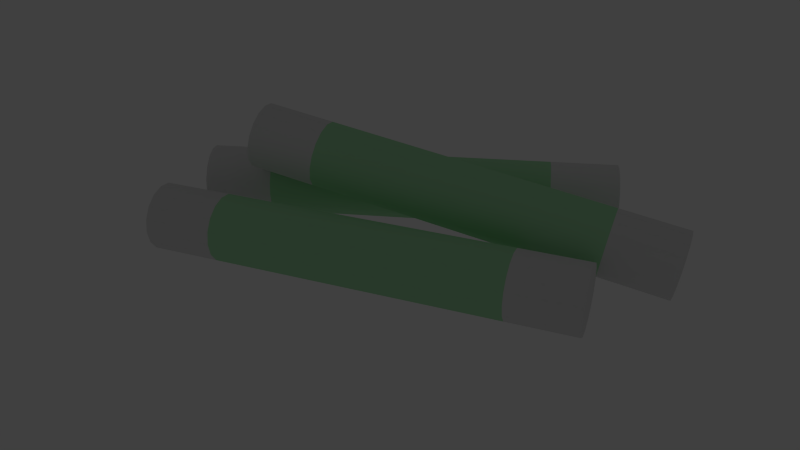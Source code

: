 # Source: puzzle01_fuses.blend  (saved by Blender 2.79.0; exported with 4.5.12 LTS)
import bpy
from mathutils import Matrix  # noqa: F401  (used for matrix-valued properties, if any)

bpy.ops.wm.read_factory_settings(use_empty=True)
scene = bpy.context.scene
scene.name = 'Scene'

# ---- collections
col_collection_3 = bpy.data.collections.new('Collection 3'); scene.collection.children.link(col_collection_3)
col_collection_20 = bpy.data.collections.new('Collection 20'); scene.collection.children.link(col_collection_20)
col_collection_20.hide_render = True
col_collection_20.hide_viewport = True

# ---- materials (node trees are filled in below, after node groups)
mat_fuse_glass = bpy.data.materials.new('fuse_glass')
mat_fuse_glass.alpha_threshold = 0.0
mat_fuse_glass.use_transparent_shadow = False
mat_fuse_glass.diffuse_color = (0.4222, 0.8, 0.4551, 1.0)
mat_fuse_glass.specular_color = (1.0, 0.4466, 0.118)
mat_fuse_glass.roughness = 0.5
mat_fuse_metal01 = bpy.data.materials.new('fuse_metal01')
mat_fuse_metal01.alpha_threshold = 0.0
mat_fuse_metal01.use_transparent_shadow = False
mat_fuse_metal01.roughness = 0.5
mat_fuse_metal01.specular_intensity = 0.1354

# ---- material node trees

# ---- world
world_world = bpy.data.worlds.new('World'); scene.world = world_world
world_world.color = (0.05088, 0.05088, 0.05088)
world_world.use_sun_shadow = False
world_world.sun_shadow_jitter_overblur = 0.0
world_world.cycles.sampling_method = 'NONE'
world_world.cycles.sample_map_resolution = 256

# ---- cameras
cam_camera = bpy.data.cameras.new('Camera')
cam_camera.clip_end = 100.0
cam_camera.lens = 35.0
cam_camera.sensor_width = 32.0
cam_camera.sensor_height = 18.0
cam_camera.ortho_scale = 7.314
cam_camera.dof.focus_distance = 0.0
cam_camera.dof.aperture_fstop = 128.0

# ---- lights
light_lamp_002 = bpy.data.lights.new('Lamp.002', 'POINT')
light_lamp_002.transmission_factor = 0.0
light_lamp_002.cutoff_distance = 30.0
light_lamp_002.energy = 100.0
light_lamp_002.shadow_buffer_clip_start = 1.001
light_lamp_002.shadow_soft_size = 0.1
light_lamp_002.shadow_maximum_resolution = 0.006
light_lamp_002.use_absolute_resolution = True
light_lamp_002.cycles.use_multiple_importance_sampling = False
light_lamp_001 = bpy.data.lights.new('Lamp.001', 'POINT')
light_lamp_001.transmission_factor = 0.0
light_lamp_001.cutoff_distance = 30.0
light_lamp_001.energy = 100.0
light_lamp_001.shadow_buffer_clip_start = 1.001
light_lamp_001.shadow_soft_size = 0.1
light_lamp_001.shadow_maximum_resolution = 0.006
light_lamp_001.use_absolute_resolution = True
light_lamp_001.cycles.use_multiple_importance_sampling = False
light_lamp = bpy.data.lights.new('Lamp', 'POINT')
light_lamp.transmission_factor = 0.0
light_lamp.cutoff_distance = 30.0
light_lamp.energy = 100.0
light_lamp.shadow_buffer_clip_start = 1.001
light_lamp.shadow_soft_size = 0.1
light_lamp.shadow_maximum_resolution = 0.006
light_lamp.use_absolute_resolution = True
light_lamp.cycles.use_multiple_importance_sampling = False

# ---- meshes
me_cylinder_005 = bpy.data.meshes.new('Cylinder.005')
me_cylinder_005.from_pydata([(-0.3863, 0.06103, -8.054e-09), (0.3863, 0.06103, 1.449e-08), (-0.3863, 0.05638, -0.02336), (0.3863, 0.05638, -0.02336), (-0.3863, 0.04315, -0.04315), (0.3863, 0.04315, -0.04315), (-0.3863, 0.02336, -0.05638), (0.3863, 0.02336, -0.05638), (-0.3863, -1.883e-08, -0.06103), (0.3863, -1.899e-08, -0.06103), (-0.3863, -0.02336, -0.05638), (0.3863, -0.02336, -0.05638), (-0.3863, -0.04315, -0.04315), (0.3863, -0.04315, -0.04315), (-0.3863, -0.05638, -0.02336), (0.3863, -0.05638, -0.02336), (-0.3863, -0.06103, -1.536e-08), (0.3863, -0.06103, 7.184e-09), (-0.3863, -0.05638, 0.02336), (0.3863, -0.05638, 0.02336), (-0.3863, -0.04315, 0.04315), (0.3863, -0.04315, 0.04315), (-0.3863, -0.02336, 0.05638), (0.3863, -0.02336, 0.05638), (-0.3863, -1.544e-08, 0.06103), (0.3863, -1.559e-08, 0.06103), (-0.3863, 0.02336, 0.05638), (0.3863, 0.02336, 0.05638), (-0.3863, 0.04315, 0.04315), (0.3863, 0.04315, 0.04315), (-0.3863, 0.05638, 0.02336), (0.3863, 0.05638, 0.02336), (-0.2621, 0.06103, -2.547e-09), (0.2621, 0.06103, 8.981e-09), (0.2621, 0.05638, -0.02336), (-0.2621, 0.05638, -0.02336), (0.2621, 0.04315, -0.04315), (-0.2621, 0.04315, -0.04315), (0.2621, 0.02336, -0.05638), (-0.2621, 0.02336, -0.05638), (0.2621, -1.896e-08, -0.06103), (-0.2621, -1.886e-08, -0.06103), (0.2621, -0.02336, -0.05638), (-0.2621, -0.02336, -0.05638), (0.2621, -0.04315, -0.04315), (-0.2621, -0.04315, -0.04315), (0.2621, -0.05638, -0.02336), (-0.2621, -0.05638, -0.02336), (0.2621, -0.06103, 1.677e-09), (-0.2621, -0.06103, -9.851e-09), (0.2621, -0.05638, 0.02336), (-0.2621, -0.05638, 0.02336), (0.2621, -0.04315, 0.04315), (-0.2621, -0.04315, 0.04315), (0.2621, -0.02336, 0.05638), (-0.2621, -0.02336, 0.05638), (0.2621, -1.557e-08, 0.06103), (-0.2621, -1.546e-08, 0.06103), (0.2621, 0.02336, 0.05638), (-0.2621, 0.02336, 0.05638), (0.2621, 0.04315, 0.04315), (-0.2621, 0.04315, 0.04315), (0.2621, 0.05638, 0.02336), (-0.2621, 0.05638, 0.02336)], [], [(33, 34, 3, 1), (34, 36, 5, 3), (36, 38, 7, 5), (38, 40, 9, 7), (40, 42, 11, 9), (42, 44, 13, 11), (44, 46, 15, 13), (46, 48, 17, 15), (48, 50, 19, 17), (50, 52, 21, 19), (52, 54, 23, 21), (54, 56, 25, 23), (56, 58, 27, 25), (58, 60, 29, 27), (3, 5, 7, 9, 11, 13, 15, 17, 19, 21, 23, 25, 27, 29, 31, 1), (62, 33, 1, 31), (60, 62, 31, 29), (0, 30, 28, 26, 24, 22, 20, 18, 16, 14, 12, 10, 8, 6, 4, 2), (28, 30, 63, 61), (30, 0, 32, 63), (26, 28, 61, 59), (24, 26, 59, 57), (22, 24, 57, 55), (20, 22, 55, 53), (18, 20, 53, 51), (16, 18, 51, 49), (14, 16, 49, 47), (12, 14, 47, 45), (10, 12, 45, 43), (8, 10, 43, 41), (6, 8, 41, 39), (4, 6, 39, 37), (2, 4, 37, 35), (0, 2, 35, 32)])
me_cylinder_005.polygons.foreach_set('use_smooth', [True] * 34)
me_cylinder_005.polygons.foreach_set('material_index', [1, 1, 1, 1, 1, 1, 1, 1, 1, 1, 1, 1, 1, 1, 1, 1, 1, 1, 1, 1, 1, 1, 1, 1, 1, 1, 1, 1, 1, 1, 1, 1, 1, 1])
_uv = me_cylinder_005.uv_layers.new(name='UVMap')
_uv.uv.foreach_set('vector', [0.1603, 0.6954, 0.1603, 0.7262, 0.321, 0.7262, 0.321, 0.6954, 0.1603, 0.7262, 0.1603, 0.757, 0.321, 0.757, 0.321, 0.7262, 0.1603, 0.757, 0.1603, 0.7879, 0.321, 0.7879, 0.321, 0.757, 0.1603, 0.7879, 0.1603, 0.8187, 0.321, 0.8187, 0.321, 0.7879, 0.1603, 0.3256, 0.1603, 0.3564, 0.321, 0.3564, 0.321, 0.3256, 0.1603, 0.3564, 0.1603, 0.3872, 0.321, 0.3872, 0.321, 0.3564, 0.1603, 0.3872, 0.1603, 0.4181, 0.321, 0.4181, 0.321, 0.3872, 0.1603, 0.4181, 0.1603, 0.4489, 0.321, 0.4489, 0.321, 0.4181, 0.1603, 0.4489, 0.1603, 0.4797, 0.321, 0.4797, 0.321, 0.4489, 0.1603, 0.4797, 0.1603, 0.5105, 0.321, 0.5105, 0.321, 0.4797, 0.1603, 0.5105, 0.1603, 0.5413, 0.321, 0.5413, 0.321, 0.5105, 0.1603, 0.5413, 0.1603, 0.5721, 0.321, 0.5721, 0.321, 0.5413, 0.1603, 0.5721, 0.1603, 0.603, 0.321, 0.603, 0.321, 0.5721, 0.1603, 0.603, 0.1603, 0.6338, 0.321, 0.6338, 0.321, 0.603, 0.155, 0.9118, 0.155, 0.8809, 0.1432, 0.8525, 0.1214, 0.8307, 0.09297, 0.8189, 0.06216, 0.8189, 0.03369, 0.8307, 0.01189, 0.8525, 0.0001013, 0.8809, 0.0001012, 0.9118, 0.01189, 0.9402, 0.03369, 0.962, 0.06216, 0.9738, 0.09297, 0.9738, 0.1214, 0.962, 0.1432, 0.9402, 0.1603, 0.6646, 0.1603, 0.6954, 0.321, 0.6954, 0.321, 0.6646, 0.1603, 0.6338, 0.1603, 0.6646, 0.321, 0.6646, 0.321, 0.6338, 0.3102, 0.9118, 0.3102, 0.8809, 0.2984, 0.8525, 0.2766, 0.8307, 0.2481, 0.8189, 0.2173, 0.8189, 0.1888, 0.8307, 0.167, 0.8525, 0.1552, 0.8809, 0.1552, 0.9118, 0.167, 0.9402, 0.1888, 0.962, 0.2173, 0.9738, 0.2481, 0.9738, 0.2766, 0.962, 0.2984, 0.9402, 0.0001037, 0.6338, 0.0001033, 0.6646, 0.1608, 0.6646, 0.1608, 0.6338, 0.0001033, 0.6646, 0.0001028, 0.6954, 0.1608, 0.6954, 0.1608, 0.6646, 0.0001041, 0.6029, 0.0001037, 0.6338, 0.1608, 0.6338, 0.1608, 0.603, 0.0001046, 0.5721, 0.0001041, 0.6029, 0.1608, 0.603, 0.1608, 0.5721, 0.0001051, 0.5413, 0.0001046, 0.5721, 0.1608, 0.5721, 0.1608, 0.5413, 0.0001056, 0.5105, 0.0001051, 0.5413, 0.1608, 0.5413, 0.1608, 0.5105, 0.0001062, 0.4797, 0.0001056, 0.5105, 0.1608, 0.5105, 0.1608, 0.4797, 0.0001067, 0.4489, 0.0001062, 0.4797, 0.1608, 0.4797, 0.1608, 0.4489, 0.0001072, 0.418, 0.0001067, 0.4489, 0.1608, 0.4489, 0.1608, 0.4181, 0.0001077, 0.3872, 0.0001072, 0.418, 0.1608, 0.4181, 0.1608, 0.3872, 0.0001081, 0.3564, 0.0001077, 0.3872, 0.1608, 0.3872, 0.1608, 0.3564, 0.0001087, 0.3256, 0.0001081, 0.3564, 0.1608, 0.3564, 0.1608, 0.3256, 0.0001016, 0.7879, 0.0001012, 0.8187, 0.1608, 0.8187, 0.1608, 0.7879, 0.000102, 0.757, 0.0001016, 0.7879, 0.1608, 0.7879, 0.1608, 0.757, 0.0001024, 0.7262, 0.000102, 0.757, 0.1608, 0.757, 0.1608, 0.7262, 0.0001028, 0.6954, 0.0001024, 0.7262, 0.1608, 0.7262, 0.1608, 0.6954])
me_cylinder_005.materials.append(mat_fuse_glass)
me_cylinder_005.materials.append(mat_fuse_metal01)
me_cylinder_005.use_remesh_preserve_volume = False
me_cylinder_005.use_remesh_preserve_attributes = False
me_cylinder_005.use_mirror_vertex_groups = False
me_cylinder_005.update()
me_cylinder_002 = bpy.data.meshes.new('Cylinder.002')
me_cylinder_002.from_pydata([(-0.3863, 0.06103, -2.254e-09), (0.3863, 0.06103, 8.659e-09), (-0.3863, 0.05638, -0.02336), (0.3863, 0.05638, -0.02336), (-0.3863, 0.04315, -0.04315), (0.3863, 0.04315, -0.04315), (-0.3863, 0.02336, -0.05638), (0.3863, 0.02336, -0.05638), (-0.3863, -1.891e-08, -0.06103), (0.3863, -1.891e-08, -0.06103), (-0.3863, -0.02336, -0.05638), (0.3863, -0.02336, -0.05638), (-0.3863, -0.04315, -0.04315), (0.3863, -0.04315, -0.04315), (-0.3863, -0.05638, -0.02336), (0.3863, -0.05638, -0.02336), (-0.3863, -0.06103, -9.529e-09), (0.3863, -0.06103, 1.384e-09), (-0.3863, -0.05638, 0.02336), (0.3863, -0.05638, 0.02336), (-0.3863, -0.04315, 0.04315), (0.3863, -0.04315, 0.04315), (-0.3863, -0.02336, 0.05638), (0.3863, -0.02336, 0.05638), (-0.3863, -1.552e-08, 0.06103), (0.3863, -1.552e-08, 0.06103), (-0.3863, 0.02336, 0.05638), (0.3863, 0.02336, 0.05638), (-0.3863, 0.04315, 0.04315), (0.3863, 0.04315, 0.04315), (-0.3863, 0.05638, 0.02336), (0.3863, 0.05638, 0.02336), (-0.2621, 0.06103, 1.384e-09), (0.2621, 0.06103, 5.021e-09), (0.2621, 0.05638, -0.02336), (-0.2621, 0.05638, -0.02336), (0.2621, 0.04315, -0.04315), (-0.2621, 0.04315, -0.04315), (0.2621, 0.02336, -0.05638), (-0.2621, 0.02336, -0.05638), (0.2621, -1.891e-08, -0.06103), (-0.2621, -1.891e-08, -0.06103), (0.2621, -0.02336, -0.05638), (-0.2621, -0.02336, -0.05638), (0.2621, -0.04315, -0.04315), (-0.2621, -0.04315, -0.04315), (0.2621, -0.05638, -0.02336), (-0.2621, -0.05638, -0.02336), (0.2621, -0.06103, -2.254e-09), (-0.2621, -0.06103, -5.892e-09), (0.2621, -0.05638, 0.02336), (-0.2621, -0.05638, 0.02336), (0.2621, -0.04315, 0.04315), (-0.2621, -0.04315, 0.04315), (0.2621, -0.02336, 0.05638), (-0.2621, -0.02336, 0.05638), (0.2621, -1.552e-08, 0.06103), (-0.2621, -1.552e-08, 0.06103), (0.2621, 0.02336, 0.05638), (-0.2621, 0.02336, 0.05638), (0.2621, 0.04315, 0.04315), (-0.2621, 0.04315, 0.04315), (0.2621, 0.05638, 0.02336), (-0.2621, 0.05638, 0.02336)], [], [(33, 34, 3, 1), (34, 36, 5, 3), (36, 38, 7, 5), (38, 40, 9, 7), (40, 42, 11, 9), (42, 44, 13, 11), (44, 46, 15, 13), (46, 48, 17, 15), (48, 50, 19, 17), (50, 52, 21, 19), (52, 54, 23, 21), (54, 56, 25, 23), (56, 58, 27, 25), (58, 60, 29, 27), (3, 5, 7, 9, 11, 13, 15, 17, 19, 21, 23, 25, 27, 29, 31, 1), (62, 33, 1, 31), (60, 62, 31, 29), (0, 30, 28, 26, 24, 22, 20, 18, 16, 14, 12, 10, 8, 6, 4, 2), (28, 30, 63, 61), (30, 0, 32, 63), (26, 28, 61, 59), (24, 26, 59, 57), (22, 24, 57, 55), (20, 22, 55, 53), (18, 20, 53, 51), (16, 18, 51, 49), (14, 16, 49, 47), (12, 14, 47, 45), (10, 12, 45, 43), (8, 10, 43, 41), (6, 8, 41, 39), (4, 6, 39, 37), (2, 4, 37, 35), (0, 2, 35, 32)])
me_cylinder_002.polygons.foreach_set('use_smooth', [True] * 34)
me_cylinder_002.polygons.foreach_set('material_index', [1, 1, 1, 1, 1, 1, 1, 1, 1, 1, 1, 1, 1, 1, 1, 1, 1, 1, 1, 1, 1, 1, 1, 1, 1, 1, 1, 1, 1, 1, 1, 1, 1, 1])
_uv = me_cylinder_002.uv_layers.new(name='UVMap')
_uv.uv.foreach_set('vector', [0.1603, 0.3699, 0.1603, 0.4007, 0.321, 0.4007, 0.321, 0.3699, 0.1603, 0.4007, 0.1603, 0.4316, 0.321, 0.4316, 0.321, 0.4007, 0.1603, 0.4316, 0.1603, 0.4624, 0.321, 0.4624, 0.321, 0.4316, 0.1603, 0.4624, 0.1603, 0.4932, 0.321, 0.4932, 0.321, 0.4624, 0.1603, 0.0001142, 0.1603, 0.03093, 0.321, 0.03093, 0.321, 0.0001167, 0.1603, 0.03093, 0.1603, 0.06175, 0.321, 0.06175, 0.321, 0.03093, 0.1603, 0.06175, 0.1603, 0.09256, 0.321, 0.09257, 0.321, 0.06175, 0.1603, 0.09256, 0.1603, 0.1234, 0.321, 0.1234, 0.321, 0.09257, 0.1603, 0.1234, 0.1603, 0.1542, 0.321, 0.1542, 0.321, 0.1234, 0.1603, 0.1542, 0.1603, 0.185, 0.321, 0.185, 0.321, 0.1542, 0.1603, 0.185, 0.1603, 0.2158, 0.321, 0.2158, 0.321, 0.185, 0.1603, 0.2158, 0.1603, 0.2466, 0.321, 0.2467, 0.321, 0.2158, 0.1603, 0.2466, 0.1603, 0.2775, 0.321, 0.2775, 0.321, 0.2467, 0.1603, 0.2775, 0.1603, 0.3083, 0.321, 0.3083, 0.321, 0.2775, 0.155, 0.5863, 0.155, 0.5554, 0.1432, 0.527, 0.1214, 0.5052, 0.09297, 0.4934, 0.06216, 0.4934, 0.03369, 0.5052, 0.01189, 0.527, 0.0001013, 0.5554, 0.0001012, 0.5863, 0.01189, 0.6147, 0.03369, 0.6365, 0.06216, 0.6483, 0.09297, 0.6483, 0.1214, 0.6365, 0.1432, 0.6147, 0.1603, 0.3391, 0.1603, 0.3699, 0.321, 0.3699, 0.321, 0.3391, 0.1603, 0.3083, 0.1603, 0.3391, 0.321, 0.3391, 0.321, 0.3083, 0.3102, 0.5863, 0.3102, 0.5554, 0.2984, 0.527, 0.2766, 0.5052, 0.2481, 0.4934, 0.2173, 0.4934, 0.1888, 0.5052, 0.167, 0.527, 0.1552, 0.5554, 0.1552, 0.5863, 0.167, 0.6147, 0.1888, 0.6365, 0.2173, 0.6483, 0.2481, 0.6483, 0.2766, 0.6365, 0.2984, 0.6147, 0.0001037, 0.3083, 0.0001033, 0.3391, 0.1608, 0.3391, 0.1608, 0.3083, 0.0001033, 0.3391, 0.0001028, 0.3699, 0.1608, 0.3699, 0.1608, 0.3391, 0.0001041, 0.2775, 0.0001037, 0.3083, 0.1608, 0.3083, 0.1608, 0.2775, 0.0001046, 0.2466, 0.0001041, 0.2775, 0.1608, 0.2775, 0.1608, 0.2466, 0.0001051, 0.2158, 0.0001046, 0.2466, 0.1608, 0.2466, 0.1608, 0.2158, 0.0001056, 0.185, 0.0001051, 0.2158, 0.1608, 0.2158, 0.1608, 0.185, 0.0001062, 0.1542, 0.0001056, 0.185, 0.1608, 0.185, 0.1608, 0.1542, 0.0001067, 0.1234, 0.0001062, 0.1542, 0.1608, 0.1542, 0.1608, 0.1234, 0.0001072, 0.09255, 0.0001067, 0.1234, 0.1608, 0.1234, 0.1608, 0.09255, 0.0001077, 0.06173, 0.0001072, 0.09255, 0.1608, 0.09255, 0.1608, 0.06174, 0.0001081, 0.03092, 0.0001077, 0.06173, 0.1608, 0.06174, 0.1608, 0.03092, 0.0001087, 0.0001012, 0.0001081, 0.03092, 0.1608, 0.03092, 0.1608, 0.0001039, 0.0001016, 0.4624, 0.0001012, 0.4932, 0.1608, 0.4932, 0.1608, 0.4624, 0.000102, 0.4315, 0.0001016, 0.4624, 0.1608, 0.4624, 0.1608, 0.4315, 0.0001024, 0.4007, 0.000102, 0.4315, 0.1608, 0.4315, 0.1608, 0.4007, 0.0001028, 0.3699, 0.0001024, 0.4007, 0.1608, 0.4007, 0.1608, 0.3699])
me_cylinder_002.materials.append(mat_fuse_glass)
me_cylinder_002.materials.append(mat_fuse_metal01)
me_cylinder_002.use_remesh_preserve_volume = False
me_cylinder_002.use_remesh_preserve_attributes = False
me_cylinder_002.use_mirror_vertex_groups = False
me_cylinder_002.update()
me_cylinder_000 = bpy.data.meshes.new('Cylinder.000')
me_cylinder_000.from_pydata([(-0.3863, 0.06103, -2.254e-09), (0.3863, 0.06103, 8.659e-09), (-0.3863, 0.05638, -0.02336), (0.3863, 0.05638, -0.02336), (-0.3863, 0.04315, -0.04315), (0.3863, 0.04315, -0.04315), (-0.3863, 0.02336, -0.05638), (0.3863, 0.02336, -0.05638), (-0.3863, -1.891e-08, -0.06103), (0.3863, -1.891e-08, -0.06103), (-0.3863, -0.02336, -0.05638), (0.3863, -0.02336, -0.05638), (-0.3863, -0.04315, -0.04315), (0.3863, -0.04315, -0.04315), (-0.3863, -0.05638, -0.02336), (0.3863, -0.05638, -0.02336), (-0.3863, -0.06103, -9.529e-09), (0.3863, -0.06103, 1.384e-09), (-0.3863, -0.05638, 0.02336), (0.3863, -0.05638, 0.02336), (-0.3863, -0.04315, 0.04315), (0.3863, -0.04315, 0.04315), (-0.3863, -0.02336, 0.05638), (0.3863, -0.02336, 0.05638), (-0.3863, -1.552e-08, 0.06103), (0.3863, -1.552e-08, 0.06103), (-0.3863, 0.02336, 0.05638), (0.3863, 0.02336, 0.05638), (-0.3863, 0.04315, 0.04315), (0.3863, 0.04315, 0.04315), (-0.3863, 0.05638, 0.02336), (0.3863, 0.05638, 0.02336), (-0.2621, 0.06103, 1.384e-09), (0.2621, 0.06103, 5.021e-09), (0.2621, 0.05638, -0.02336), (-0.2621, 0.05638, -0.02336), (0.2621, 0.04315, -0.04315), (-0.2621, 0.04315, -0.04315), (0.2621, 0.02336, -0.05638), (-0.2621, 0.02336, -0.05638), (0.2621, -1.891e-08, -0.06103), (-0.2621, -1.891e-08, -0.06103), (0.2621, -0.02336, -0.05638), (-0.2621, -0.02336, -0.05638), (0.2621, -0.04315, -0.04315), (-0.2621, -0.04315, -0.04315), (0.2621, -0.05638, -0.02336), (-0.2621, -0.05638, -0.02336), (0.2621, -0.06103, -2.254e-09), (-0.2621, -0.06103, -5.892e-09), (0.2621, -0.05638, 0.02336), (-0.2621, -0.05638, 0.02336), (0.2621, -0.04315, 0.04315), (-0.2621, -0.04315, 0.04315), (0.2621, -0.02336, 0.05638), (-0.2621, -0.02336, 0.05638), (0.2621, -1.552e-08, 0.06103), (-0.2621, -1.552e-08, 0.06103), (0.2621, 0.02336, 0.05638), (-0.2621, 0.02336, 0.05638), (0.2621, 0.04315, 0.04315), (-0.2621, 0.04315, 0.04315), (0.2621, 0.05638, 0.02336), (-0.2621, 0.05638, 0.02336)], [], [(33, 34, 3, 1), (34, 36, 5, 3), (36, 38, 7, 5), (38, 40, 9, 7), (40, 42, 11, 9), (42, 44, 13, 11), (44, 46, 15, 13), (46, 48, 17, 15), (48, 50, 19, 17), (50, 52, 21, 19), (52, 54, 23, 21), (54, 56, 25, 23), (56, 58, 27, 25), (58, 60, 29, 27), (3, 5, 7, 9, 11, 13, 15, 17, 19, 21, 23, 25, 27, 29, 31, 1), (62, 33, 1, 31), (60, 62, 31, 29), (0, 30, 28, 26, 24, 22, 20, 18, 16, 14, 12, 10, 8, 6, 4, 2), (28, 30, 63, 61), (30, 0, 32, 63), (26, 28, 61, 59), (24, 26, 59, 57), (22, 24, 57, 55), (20, 22, 55, 53), (18, 20, 53, 51), (16, 18, 51, 49), (14, 16, 49, 47), (12, 14, 47, 45), (10, 12, 45, 43), (8, 10, 43, 41), (6, 8, 41, 39), (4, 6, 39, 37), (2, 4, 37, 35), (0, 2, 35, 32)])
me_cylinder_000.polygons.foreach_set('use_smooth', [True] * 34)
me_cylinder_000.polygons.foreach_set('material_index', [1, 1, 1, 1, 1, 1, 1, 1, 1, 1, 1, 1, 1, 1, 1, 1, 1, 1, 1, 1, 1, 1, 1, 1, 1, 1, 1, 1, 1, 1, 1, 1, 1, 1])
_uv = me_cylinder_000.uv_layers.new(name='UVMap')
_uv.uv.foreach_set('vector', [0.1608, 0.2785, 0.1608, 0.2477, 0.0001076, 0.2477, 0.0001071, 0.2785, 0.1608, 0.2477, 0.1608, 0.2169, 0.000108, 0.2169, 0.0001076, 0.2477, 0.1608, 0.2169, 0.1608, 0.1861, 0.0001084, 0.186, 0.000108, 0.2169, 0.1608, 0.1861, 0.1608, 0.1552, 0.000109, 0.1552, 0.0001084, 0.186, 0.1608, 0.6483, 0.1608, 0.6175, 0.0001017, 0.6175, 0.0001012, 0.6483, 0.1608, 0.6175, 0.1608, 0.5867, 0.0001022, 0.5867, 0.0001017, 0.6175, 0.1608, 0.5867, 0.1608, 0.5559, 0.0001027, 0.5559, 0.0001022, 0.5867, 0.1608, 0.5559, 0.1608, 0.525, 0.0001032, 0.525, 0.0001027, 0.5559, 0.1608, 0.525, 0.1608, 0.4942, 0.0001038, 0.4942, 0.0001032, 0.525, 0.1608, 0.4942, 0.1608, 0.4634, 0.0001041, 0.4634, 0.0001038, 0.4942, 0.1608, 0.4634, 0.1608, 0.4326, 0.0001047, 0.4326, 0.0001041, 0.4634, 0.1608, 0.4326, 0.1608, 0.4018, 0.0001052, 0.4018, 0.0001047, 0.4326, 0.1608, 0.4018, 0.1608, 0.371, 0.0001056, 0.3709, 0.0001052, 0.4018, 0.1608, 0.371, 0.1608, 0.3401, 0.0001062, 0.3401, 0.0001056, 0.3709, 0.1661, 0.06216, 0.1661, 0.09297, 0.1779, 0.1214, 0.1997, 0.1432, 0.2281, 0.155, 0.259, 0.155, 0.2874, 0.1432, 0.3092, 0.1214, 0.321, 0.09297, 0.321, 0.06216, 0.3092, 0.03369, 0.2874, 0.01189, 0.259, 0.0001013, 0.2281, 0.0001012, 0.1997, 0.01189, 0.1779, 0.03369, 0.1608, 0.3093, 0.1608, 0.2785, 0.0001071, 0.2785, 0.0001066, 0.3093, 0.1608, 0.3401, 0.1608, 0.3093, 0.0001066, 0.3093, 0.0001062, 0.3401, 0.01096, 0.06216, 0.01096, 0.09297, 0.02276, 0.1214, 0.04455, 0.1432, 0.07302, 0.155, 0.1038, 0.155, 0.1323, 0.1432, 0.1541, 0.1214, 0.1659, 0.09297, 0.1659, 0.06216, 0.1541, 0.03369, 0.1323, 0.01189, 0.1038, 0.0001012, 0.07302, 0.0001012, 0.04455, 0.01189, 0.02276, 0.03369, 0.321, 0.3401, 0.321, 0.3093, 0.1603, 0.3093, 0.1603, 0.3401, 0.321, 0.3093, 0.321, 0.2785, 0.1603, 0.2785, 0.1603, 0.3093, 0.321, 0.371, 0.321, 0.3401, 0.1603, 0.3401, 0.1603, 0.371, 0.321, 0.4018, 0.321, 0.371, 0.1603, 0.371, 0.1603, 0.4018, 0.321, 0.4326, 0.321, 0.4018, 0.1603, 0.4018, 0.1603, 0.4326, 0.321, 0.4634, 0.321, 0.4326, 0.1603, 0.4326, 0.1603, 0.4634, 0.321, 0.4942, 0.321, 0.4634, 0.1603, 0.4634, 0.1603, 0.4942, 0.321, 0.525, 0.321, 0.4942, 0.1603, 0.4942, 0.1603, 0.525, 0.321, 0.5559, 0.321, 0.525, 0.1603, 0.525, 0.1603, 0.5559, 0.321, 0.5867, 0.321, 0.5559, 0.1603, 0.5559, 0.1603, 0.5867, 0.321, 0.6175, 0.321, 0.5867, 0.1603, 0.5867, 0.1603, 0.6175, 0.321, 0.6483, 0.321, 0.6175, 0.1603, 0.6175, 0.1603, 0.6483, 0.321, 0.1861, 0.321, 0.1552, 0.1603, 0.1552, 0.1603, 0.1861, 0.321, 0.2169, 0.321, 0.1861, 0.1603, 0.1861, 0.1603, 0.2169, 0.321, 0.2477, 0.321, 0.2169, 0.1603, 0.2169, 0.1603, 0.2477, 0.321, 0.2785, 0.321, 0.2477, 0.1603, 0.2477, 0.1603, 0.2785])
me_cylinder_000.materials.append(mat_fuse_glass)
me_cylinder_000.materials.append(mat_fuse_metal01)
me_cylinder_000.use_remesh_preserve_volume = False
me_cylinder_000.use_remesh_preserve_attributes = False
me_cylinder_000.use_mirror_vertex_groups = False
me_cylinder_000.update()
me_cube_002 = bpy.data.meshes.new('Cube.002')
me_cube_002.from_pydata([(-0.09377, 0.001784, 0.008225), (-0.09377, 0.001784, -0.008225), (-0.09377, -0.001784, 0.008225), (-0.09377, -0.001784, -0.008225), (0.09377, 0.001784, 0.008225), (0.09377, 0.001784, -0.008225), (0.09377, -0.001784, 0.008225), (0.09377, -0.001784, -0.008225)], [], [(0, 1, 3, 2), (2, 3, 7, 6), (6, 7, 5, 4), (4, 5, 1, 0), (2, 6, 4, 0), (7, 3, 1, 5)])
_uv = me_cube_002.uv_layers.new(name='UVMap')
_uv.uv.foreach_set('vector', [1.0, 0.0, 1.0, 0.09712, 0.9182, 0.09712, 0.9182, 1.1e-08, 0.3772, 1.0, 1.794e-06, 1.0, 0.0, 0.0, 0.3772, 0.0, 0.9182, 0.1942, 0.9182, 0.09712, 1.0, 0.09712, 1.0, 0.1942, 0.3772, 0.0, 0.7545, 0.0, 0.7545, 1.0, 0.3772, 1.0, 0.7545, 1.0, 0.7545, 0.0, 0.8363, 0.0, 0.8363, 1.0, 0.9182, 0.0, 0.9182, 1.0, 0.8363, 1.0, 0.8363, 0.0])
me_cube_002.materials.append(mat_fuse_metal01)
me_cube_002.use_remesh_preserve_volume = False
me_cube_002.use_remesh_preserve_attributes = False
me_cube_002.use_mirror_vertex_groups = False
me_cube_002.update()
me_cube_001 = bpy.data.meshes.new('Cube.001')
me_cube_001.from_pydata([(-0.09377, 0.001784, 0.008225), (-0.09377, 0.001784, -0.008225), (-0.09377, -0.001784, 0.008225), (-0.09377, -0.001784, -0.008225), (0.09377, 0.001784, 0.008225), (0.09377, 0.001784, -0.008225), (0.09377, -0.001784, 0.008225), (0.09377, -0.001784, -0.008225)], [], [(0, 1, 3, 2), (2, 3, 7, 6), (6, 7, 5, 4), (4, 5, 1, 0), (2, 6, 4, 0), (7, 3, 1, 5)])
_uv = me_cube_001.uv_layers.new(name='UVMap')
_uv.uv.foreach_set('vector', [1.0, 0.0, 1.0, 0.09712, 0.9182, 0.09712, 0.9182, 1.1e-08, 0.3772, 1.0, 1.794e-06, 1.0, 0.0, 0.0, 0.3772, 0.0, 0.9182, 0.1942, 0.9182, 0.09712, 1.0, 0.09712, 1.0, 0.1942, 0.3772, 0.0, 0.7545, 0.0, 0.7545, 1.0, 0.3772, 1.0, 0.7545, 1.0, 0.7545, 0.0, 0.8363, 0.0, 0.8363, 1.0, 0.9182, 0.0, 0.9182, 1.0, 0.8363, 1.0, 0.8363, 0.0])
me_cube_001.materials.append(mat_fuse_metal01)
me_cube_001.use_remesh_preserve_volume = False
me_cube_001.use_remesh_preserve_attributes = False
me_cube_001.use_mirror_vertex_groups = False
me_cube_001.update()
me_cube = bpy.data.meshes.new('Cube')
me_cube.from_pydata([(-0.09377, 0.001784, 0.008225), (-0.09377, 0.001784, -0.008225), (-0.09377, -0.001784, 0.008225), (-0.09377, -0.001784, -0.008225), (0.09377, 0.001784, 0.008225), (0.09377, 0.001784, -0.008225), (0.09377, -0.001784, 0.008225), (0.09377, -0.001784, -0.008225)], [], [(0, 1, 3, 2), (2, 3, 7, 6), (6, 7, 5, 4), (4, 5, 1, 0), (2, 6, 4, 0), (7, 3, 1, 5)])
_uv = me_cube.uv_layers.new(name='UVMap')
_uv.uv.foreach_set('vector', [1.0, 0.0, 1.0, 0.09712, 0.9182, 0.09712, 0.9182, 1.1e-08, 0.3772, 1.0, 1.794e-06, 1.0, 0.0, 0.0, 0.3772, 0.0, 0.9182, 0.1942, 0.9182, 0.09712, 1.0, 0.09712, 1.0, 0.1942, 0.3772, 0.0, 0.7545, 0.0, 0.7545, 1.0, 0.3772, 1.0, 0.7545, 1.0, 0.7545, 0.0, 0.8363, 0.0, 0.8363, 1.0, 0.9182, 0.0, 0.9182, 1.0, 0.8363, 1.0, 0.8363, 0.0])
me_cube.materials.append(mat_fuse_metal01)
me_cube.use_remesh_preserve_volume = False
me_cube.use_remesh_preserve_attributes = False
me_cube.use_mirror_vertex_groups = False
me_cube.update()
me_cylinder_004 = bpy.data.meshes.new('Cylinder.004')
me_cylinder_004.from_pydata([(-0.3902, 0.06165, -2.277e-09), (0.3902, 0.06165, 8.747e-09), (-0.3902, 0.05695, -0.02359), (0.3902, 0.05695, -0.02359), (-0.3902, 0.04359, -0.04359), (0.3902, 0.04359, -0.04359), (-0.3902, 0.02359, -0.05695), (0.3902, 0.02359, -0.05695), (-0.3902, -1.895e-08, -0.06165), (0.3902, -1.895e-08, -0.06165), (-0.3902, -0.02359, -0.05695), (0.3902, -0.02359, -0.05695), (-0.3902, -0.04359, -0.04359), (0.3902, -0.04359, -0.04359), (-0.3902, -0.05695, -0.02359), (0.3902, -0.05695, -0.02359), (-0.3902, -0.06165, -9.625e-09), (0.3902, -0.06165, 1.398e-09), (-0.3902, -0.05695, 0.02359), (0.3902, -0.05695, 0.02359), (-0.3902, -0.04359, 0.04359), (0.3902, -0.04359, 0.04359), (-0.3902, -0.02359, 0.05695), (0.3902, -0.02359, 0.05695), (-0.3902, -1.552e-08, 0.06165), (0.3902, -1.552e-08, 0.06165), (-0.3902, 0.02359, 0.05695), (0.3902, 0.02359, 0.05695), (-0.3902, 0.04359, 0.04359), (0.3902, 0.04359, 0.04359), (-0.3902, 0.05695, 0.02359), (0.3902, 0.05695, 0.02359), (-0.2647, 0.06165, 1.398e-09), (0.2647, 0.06165, 5.072e-09), (0.2647, 0.05695, -0.02359), (-0.2647, 0.05695, -0.02359), (0.2647, 0.04359, -0.04359), (-0.2647, 0.04359, -0.04359), (0.2647, 0.02359, -0.05695), (-0.2647, 0.02359, -0.05695), (0.2647, -1.895e-08, -0.06165), (-0.2647, -1.895e-08, -0.06165), (0.2647, -0.02359, -0.05695), (-0.2647, -0.02359, -0.05695), (0.2647, -0.04359, -0.04359), (-0.2647, -0.04359, -0.04359), (0.2647, -0.05695, -0.02359), (-0.2647, -0.05695, -0.02359), (0.2647, -0.06165, -2.277e-09), (-0.2647, -0.06165, -5.951e-09), (0.2647, -0.05695, 0.02359), (-0.2647, -0.05695, 0.02359), (0.2647, -0.04359, 0.04359), (-0.2647, -0.04359, 0.04359), (0.2647, -0.02359, 0.05695), (-0.2647, -0.02359, 0.05695), (0.2647, -1.552e-08, 0.06165), (-0.2647, -1.552e-08, 0.06165), (0.2647, 0.02359, 0.05695), (-0.2647, 0.02359, 0.05695), (0.2647, 0.04359, 0.04359), (-0.2647, 0.04359, 0.04359), (0.2647, 0.05695, 0.02359), (-0.2647, 0.05695, 0.02359)], [], [(33, 1, 3, 34), (34, 3, 5, 36), (36, 5, 7, 38), (38, 7, 9, 40), (40, 9, 11, 42), (42, 11, 13, 44), (44, 13, 15, 46), (46, 15, 17, 48), (48, 17, 19, 50), (50, 19, 21, 52), (52, 21, 23, 54), (54, 23, 25, 56), (56, 25, 27, 58), (58, 27, 29, 60), (3, 1, 31, 29, 27, 25, 23, 21, 19, 17, 15, 13, 11, 9, 7, 5), (62, 31, 1, 33), (60, 29, 31, 62), (0, 2, 4, 6, 8, 10, 12, 14, 16, 18, 20, 22, 24, 26, 28, 30), (28, 61, 63, 30), (61, 60, 62, 63), (30, 63, 32, 0), (63, 62, 33, 32), (26, 59, 61, 28), (59, 58, 60, 61), (24, 57, 59, 26), (57, 56, 58, 59), (22, 55, 57, 24), (55, 54, 56, 57), (20, 53, 55, 22), (53, 52, 54, 55), (18, 51, 53, 20), (51, 50, 52, 53), (16, 49, 51, 18), (49, 48, 50, 51), (14, 47, 49, 16), (47, 46, 48, 49), (12, 45, 47, 14), (45, 44, 46, 47), (10, 43, 45, 12), (43, 42, 44, 45), (8, 41, 43, 10), (41, 40, 42, 43), (6, 39, 41, 8), (39, 38, 40, 41), (4, 37, 39, 6), (37, 36, 38, 39), (2, 35, 37, 4), (35, 34, 36, 37), (0, 32, 35, 2), (32, 33, 34, 35)])
me_cylinder_004.polygons.foreach_set('use_smooth', [True] * 50)
me_cylinder_004.polygons.foreach_set('material_index', [1, 1, 1, 1, 1, 1, 1, 1, 1, 1, 1, 1, 1, 1, 1, 1, 1, 1, 1, 0, 1, 0, 1, 0, 1, 0, 1, 0, 1, 0, 1, 0, 1, 0, 1, 0, 1, 0, 1, 0, 1, 0, 1, 0, 1, 0, 1, 0, 1, 0])
_uv = me_cylinder_004.uv_layers.new(name='UVMap')
_uv.uv.foreach_set('vector', [0.1603, 0.6954, 0.321, 0.6954, 0.321, 0.7262, 0.1603, 0.7262, 0.1603, 0.7262, 0.321, 0.7262, 0.321, 0.757, 0.1603, 0.757, 0.1603, 0.757, 0.321, 0.757, 0.321, 0.7879, 0.1603, 0.7879, 0.1603, 0.7879, 0.321, 0.7879, 0.321, 0.8187, 0.1603, 0.8187, 0.1603, 0.3256, 0.321, 0.3256, 0.321, 0.3564, 0.1603, 0.3564, 0.1603, 0.3564, 0.321, 0.3564, 0.321, 0.3872, 0.1603, 0.3872, 0.1603, 0.3872, 0.321, 0.3872, 0.321, 0.4181, 0.1603, 0.4181, 0.1603, 0.4181, 0.321, 0.4181, 0.321, 0.4489, 0.1603, 0.4489, 0.1603, 0.4489, 0.321, 0.4489, 0.321, 0.4797, 0.1603, 0.4797, 0.1603, 0.4797, 0.321, 0.4797, 0.321, 0.5105, 0.1603, 0.5105, 0.1603, 0.5105, 0.321, 0.5105, 0.321, 0.5413, 0.1603, 0.5413, 0.1603, 0.5413, 0.321, 0.5413, 0.321, 0.5721, 0.1603, 0.5721, 0.1603, 0.5721, 0.321, 0.5721, 0.321, 0.603, 0.1603, 0.603, 0.1603, 0.603, 0.321, 0.603, 0.321, 0.6338, 0.1603, 0.6338, 0.155, 0.9118, 0.1432, 0.9402, 0.1214, 0.962, 0.09297, 0.9738, 0.06216, 0.9738, 0.03369, 0.962, 0.01189, 0.9402, 0.0001012, 0.9118, 0.0001013, 0.8809, 0.01189, 0.8525, 0.03369, 0.8307, 0.06216, 0.8189, 0.09297, 0.8189, 0.1214, 0.8307, 0.1432, 0.8525, 0.155, 0.8809, 0.1603, 0.6646, 0.321, 0.6646, 0.321, 0.6954, 0.1603, 0.6954, 0.1603, 0.6338, 0.321, 0.6338, 0.321, 0.6646, 0.1603, 0.6646, 0.3102, 0.9118, 0.2984, 0.9402, 0.2766, 0.962, 0.2481, 0.9738, 0.2173, 0.9738, 0.1888, 0.962, 0.167, 0.9402, 0.1552, 0.9118, 0.1552, 0.8809, 0.167, 0.8525, 0.1888, 0.8307, 0.2173, 0.8189, 0.2481, 0.8189, 0.2766, 0.8307, 0.2984, 0.8525, 0.3102, 0.8809, 0.0001037, 0.6338, 0.1608, 0.6338, 0.1608, 0.6646, 0.0001033, 0.6646, 0.7806, 0.7026, 0.7806, 0.02426, 0.8114, 0.02426, 0.8114, 0.7026, 0.0001033, 0.6646, 0.1608, 0.6646, 0.1608, 0.6954, 0.0001028, 0.6954, 0.8114, 0.7026, 0.8114, 0.02426, 0.8423, 0.02426, 0.8423, 0.7026, 0.0001041, 0.6029, 0.1608, 0.603, 0.1608, 0.6338, 0.0001037, 0.6338, 0.7498, 0.7026, 0.7498, 0.02426, 0.7806, 0.02426, 0.7806, 0.7026, 0.0001046, 0.5721, 0.1608, 0.5721, 0.1608, 0.603, 0.0001041, 0.6029, 0.719, 0.7026, 0.719, 0.02426, 0.7498, 0.02426, 0.7498, 0.7026, 0.0001051, 0.5413, 0.1608, 0.5413, 0.1608, 0.5721, 0.0001046, 0.5721, 0.6882, 0.7026, 0.6882, 0.02426, 0.719, 0.02426, 0.719, 0.7026, 0.0001056, 0.5105, 0.1608, 0.5105, 0.1608, 0.5413, 0.0001051, 0.5413, 0.6574, 0.7026, 0.6574, 0.02426, 0.6882, 0.02426, 0.6882, 0.7026, 0.0001062, 0.4797, 0.1608, 0.4797, 0.1608, 0.5105, 0.0001056, 0.5105, 0.6265, 0.7026, 0.6265, 0.02426, 0.6574, 0.02426, 0.6574, 0.7026, 0.0001067, 0.4489, 0.1608, 0.4489, 0.1608, 0.4797, 0.0001062, 0.4797, 0.5957, 0.7026, 0.5957, 0.02426, 0.6265, 0.02426, 0.6265, 0.7026, 0.0001072, 0.418, 0.1608, 0.4181, 0.1608, 0.4489, 0.0001067, 0.4489, 0.5649, 0.7026, 0.5649, 0.02425, 0.5957, 0.02426, 0.5957, 0.7026, 0.0001077, 0.3872, 0.1608, 0.3872, 0.1608, 0.4181, 0.0001072, 0.418, 0.5341, 0.7026, 0.5341, 0.02425, 0.5649, 0.02425, 0.5649, 0.7026, 0.0001081, 0.3564, 0.1608, 0.3564, 0.1608, 0.3872, 0.0001077, 0.3872, 0.5033, 0.7026, 0.5033, 0.02425, 0.5341, 0.02425, 0.5341, 0.7026, 0.0001087, 0.3256, 0.1608, 0.3256, 0.1608, 0.3564, 0.0001081, 0.3564, 0.4725, 0.7026, 0.4725, 0.02425, 0.5033, 0.02425, 0.5033, 0.7026, 0.0001016, 0.7879, 0.1608, 0.7879, 0.1608, 0.8187, 0.0001012, 0.8187, 0.9347, 0.7026, 0.9347, 0.02426, 0.9655, 0.02426, 0.9655, 0.7026, 0.000102, 0.757, 0.1608, 0.757, 0.1608, 0.7879, 0.0001016, 0.7879, 0.9039, 0.7026, 0.9039, 0.02426, 0.9347, 0.02426, 0.9347, 0.7026, 0.0001024, 0.7262, 0.1608, 0.7262, 0.1608, 0.757, 0.000102, 0.757, 0.8731, 0.7026, 0.8731, 0.02426, 0.9039, 0.02426, 0.9039, 0.7026, 0.0001028, 0.6954, 0.1608, 0.6954, 0.1608, 0.7262, 0.0001024, 0.7262, 0.8423, 0.7026, 0.8423, 0.02426, 0.8731, 0.02426, 0.8731, 0.7026])
me_cylinder_004.materials.append(mat_fuse_glass)
me_cylinder_004.materials.append(mat_fuse_metal01)
me_cylinder_004.use_remesh_preserve_volume = False
me_cylinder_004.use_remesh_preserve_attributes = False
me_cylinder_004.use_mirror_vertex_groups = False
me_cylinder_004.update()
me_cylinder_003 = bpy.data.meshes.new('Cylinder.003')
me_cylinder_003.from_pydata([(-0.3902, 0.06165, -2.277e-09), (0.3902, 0.06165, 8.747e-09), (-0.3902, 0.05695, -0.02359), (0.3902, 0.05695, -0.02359), (-0.3902, 0.04359, -0.04359), (0.3902, 0.04359, -0.04359), (-0.3902, 0.02359, -0.05695), (0.3902, 0.02359, -0.05695), (-0.3902, -1.895e-08, -0.06165), (0.3902, -1.895e-08, -0.06165), (-0.3902, -0.02359, -0.05695), (0.3902, -0.02359, -0.05695), (-0.3902, -0.04359, -0.04359), (0.3902, -0.04359, -0.04359), (-0.3902, -0.05695, -0.02359), (0.3902, -0.05695, -0.02359), (-0.3902, -0.06165, -9.625e-09), (0.3902, -0.06165, 1.398e-09), (-0.3902, -0.05695, 0.02359), (0.3902, -0.05695, 0.02359), (-0.3902, -0.04359, 0.04359), (0.3902, -0.04359, 0.04359), (-0.3902, -0.02359, 0.05695), (0.3902, -0.02359, 0.05695), (-0.3902, -1.552e-08, 0.06165), (0.3902, -1.552e-08, 0.06165), (-0.3902, 0.02359, 0.05695), (0.3902, 0.02359, 0.05695), (-0.3902, 0.04359, 0.04359), (0.3902, 0.04359, 0.04359), (-0.3902, 0.05695, 0.02359), (0.3902, 0.05695, 0.02359), (-0.2647, 0.06165, 1.398e-09), (0.2647, 0.06165, 5.072e-09), (0.2647, 0.05695, -0.02359), (-0.2647, 0.05695, -0.02359), (0.2647, 0.04359, -0.04359), (-0.2647, 0.04359, -0.04359), (0.2647, 0.02359, -0.05695), (-0.2647, 0.02359, -0.05695), (0.2647, -1.895e-08, -0.06165), (-0.2647, -1.895e-08, -0.06165), (0.2647, -0.02359, -0.05695), (-0.2647, -0.02359, -0.05695), (0.2647, -0.04359, -0.04359), (-0.2647, -0.04359, -0.04359), (0.2647, -0.05695, -0.02359), (-0.2647, -0.05695, -0.02359), (0.2647, -0.06165, -2.277e-09), (-0.2647, -0.06165, -5.951e-09), (0.2647, -0.05695, 0.02359), (-0.2647, -0.05695, 0.02359), (0.2647, -0.04359, 0.04359), (-0.2647, -0.04359, 0.04359), (0.2647, -0.02359, 0.05695), (-0.2647, -0.02359, 0.05695), (0.2647, -1.552e-08, 0.06165), (-0.2647, -1.552e-08, 0.06165), (0.2647, 0.02359, 0.05695), (-0.2647, 0.02359, 0.05695), (0.2647, 0.04359, 0.04359), (-0.2647, 0.04359, 0.04359), (0.2647, 0.05695, 0.02359), (-0.2647, 0.05695, 0.02359)], [], [(33, 1, 3, 34), (34, 3, 5, 36), (36, 5, 7, 38), (38, 7, 9, 40), (40, 9, 11, 42), (42, 11, 13, 44), (44, 13, 15, 46), (46, 15, 17, 48), (48, 17, 19, 50), (50, 19, 21, 52), (52, 21, 23, 54), (54, 23, 25, 56), (56, 25, 27, 58), (58, 27, 29, 60), (3, 1, 31, 29, 27, 25, 23, 21, 19, 17, 15, 13, 11, 9, 7, 5), (62, 31, 1, 33), (60, 29, 31, 62), (0, 2, 4, 6, 8, 10, 12, 14, 16, 18, 20, 22, 24, 26, 28, 30), (28, 61, 63, 30), (61, 60, 62, 63), (30, 63, 32, 0), (63, 62, 33, 32), (26, 59, 61, 28), (59, 58, 60, 61), (24, 57, 59, 26), (57, 56, 58, 59), (22, 55, 57, 24), (55, 54, 56, 57), (20, 53, 55, 22), (53, 52, 54, 55), (18, 51, 53, 20), (51, 50, 52, 53), (16, 49, 51, 18), (49, 48, 50, 51), (14, 47, 49, 16), (47, 46, 48, 49), (12, 45, 47, 14), (45, 44, 46, 47), (10, 43, 45, 12), (43, 42, 44, 45), (8, 41, 43, 10), (41, 40, 42, 43), (6, 39, 41, 8), (39, 38, 40, 41), (4, 37, 39, 6), (37, 36, 38, 39), (2, 35, 37, 4), (35, 34, 36, 37), (0, 32, 35, 2), (32, 33, 34, 35)])
me_cylinder_003.polygons.foreach_set('use_smooth', [True] * 50)
me_cylinder_003.polygons.foreach_set('material_index', [1, 1, 1, 1, 1, 1, 1, 1, 1, 1, 1, 1, 1, 1, 1, 1, 1, 1, 1, 0, 1, 0, 1, 0, 1, 0, 1, 0, 1, 0, 1, 0, 1, 0, 1, 0, 1, 0, 1, 0, 1, 0, 1, 0, 1, 0, 1, 0, 1, 0])
_uv = me_cylinder_003.uv_layers.new(name='UVMap')
_uv.uv.foreach_set('vector', [0.1608, 0.2785, 0.0001071, 0.2785, 0.0001076, 0.2477, 0.1608, 0.2477, 0.1608, 0.2477, 0.0001076, 0.2477, 0.000108, 0.2169, 0.1608, 0.2169, 0.1608, 0.2169, 0.000108, 0.2169, 0.0001084, 0.186, 0.1608, 0.1861, 0.1608, 0.1861, 0.0001084, 0.186, 0.000109, 0.1552, 0.1608, 0.1552, 0.1608, 0.6483, 0.0001012, 0.6483, 0.0001017, 0.6175, 0.1608, 0.6175, 0.1608, 0.6175, 0.0001017, 0.6175, 0.0001022, 0.5867, 0.1608, 0.5867, 0.1608, 0.5867, 0.0001022, 0.5867, 0.0001027, 0.5559, 0.1608, 0.5559, 0.1608, 0.5559, 0.0001027, 0.5559, 0.0001032, 0.525, 0.1608, 0.525, 0.1608, 0.525, 0.0001032, 0.525, 0.0001038, 0.4942, 0.1608, 0.4942, 0.1608, 0.4942, 0.0001038, 0.4942, 0.0001041, 0.4634, 0.1608, 0.4634, 0.1608, 0.4634, 0.0001041, 0.4634, 0.0001047, 0.4326, 0.1608, 0.4326, 0.1608, 0.4326, 0.0001047, 0.4326, 0.0001052, 0.4018, 0.1608, 0.4018, 0.1608, 0.4018, 0.0001052, 0.4018, 0.0001056, 0.3709, 0.1608, 0.371, 0.1608, 0.371, 0.0001056, 0.3709, 0.0001062, 0.3401, 0.1608, 0.3401, 0.1661, 0.06216, 0.1779, 0.03369, 0.1997, 0.01189, 0.2281, 0.0001012, 0.259, 0.0001013, 0.2874, 0.01189, 0.3092, 0.03369, 0.321, 0.06216, 0.321, 0.09297, 0.3092, 0.1214, 0.2874, 0.1432, 0.259, 0.155, 0.2281, 0.155, 0.1997, 0.1432, 0.1779, 0.1214, 0.1661, 0.09297, 0.1608, 0.3093, 0.0001066, 0.3093, 0.0001071, 0.2785, 0.1608, 0.2785, 0.1608, 0.3401, 0.0001062, 0.3401, 0.0001066, 0.3093, 0.1608, 0.3093, 0.01096, 0.06216, 0.02276, 0.03369, 0.04455, 0.01189, 0.07302, 0.0001012, 0.1038, 0.0001012, 0.1323, 0.01189, 0.1541, 0.03369, 0.1659, 0.06216, 0.1659, 0.09297, 0.1541, 0.1214, 0.1323, 0.1432, 0.1038, 0.155, 0.07302, 0.155, 0.04455, 0.1432, 0.02276, 0.1214, 0.01096, 0.09297, 0.321, 0.3401, 0.1603, 0.3401, 0.1603, 0.3093, 0.321, 0.3093, 0.7806, 0.7026, 0.7806, 0.02426, 0.8114, 0.02426, 0.8114, 0.7026, 0.321, 0.3093, 0.1603, 0.3093, 0.1603, 0.2785, 0.321, 0.2785, 0.8114, 0.7026, 0.8114, 0.02426, 0.8423, 0.02426, 0.8423, 0.7026, 0.321, 0.371, 0.1603, 0.371, 0.1603, 0.3401, 0.321, 0.3401, 0.7498, 0.7026, 0.7498, 0.02426, 0.7806, 0.02426, 0.7806, 0.7026, 0.321, 0.4018, 0.1603, 0.4018, 0.1603, 0.371, 0.321, 0.371, 0.719, 0.7026, 0.719, 0.02426, 0.7498, 0.02426, 0.7498, 0.7026, 0.321, 0.4326, 0.1603, 0.4326, 0.1603, 0.4018, 0.321, 0.4018, 0.6882, 0.7026, 0.6882, 0.02426, 0.719, 0.02426, 0.719, 0.7026, 0.321, 0.4634, 0.1603, 0.4634, 0.1603, 0.4326, 0.321, 0.4326, 0.6574, 0.7026, 0.6574, 0.02426, 0.6882, 0.02426, 0.6882, 0.7026, 0.321, 0.4942, 0.1603, 0.4942, 0.1603, 0.4634, 0.321, 0.4634, 0.6265, 0.7026, 0.6265, 0.02426, 0.6574, 0.02426, 0.6574, 0.7026, 0.321, 0.525, 0.1603, 0.525, 0.1603, 0.4942, 0.321, 0.4942, 0.5957, 0.7026, 0.5957, 0.02426, 0.6265, 0.02426, 0.6265, 0.7026, 0.321, 0.5559, 0.1603, 0.5559, 0.1603, 0.525, 0.321, 0.525, 0.5649, 0.7026, 0.5649, 0.02425, 0.5957, 0.02426, 0.5957, 0.7026, 0.321, 0.5867, 0.1603, 0.5867, 0.1603, 0.5559, 0.321, 0.5559, 0.5341, 0.7026, 0.5341, 0.02425, 0.5649, 0.02425, 0.5649, 0.7026, 0.321, 0.6175, 0.1603, 0.6175, 0.1603, 0.5867, 0.321, 0.5867, 0.5033, 0.7026, 0.5033, 0.02425, 0.5341, 0.02425, 0.5341, 0.7026, 0.321, 0.6483, 0.1603, 0.6483, 0.1603, 0.6175, 0.321, 0.6175, 0.4725, 0.7026, 0.4725, 0.02425, 0.5033, 0.02425, 0.5033, 0.7026, 0.321, 0.1861, 0.1603, 0.1861, 0.1603, 0.1552, 0.321, 0.1552, 0.9347, 0.7026, 0.9347, 0.02426, 0.9655, 0.02426, 0.9655, 0.7026, 0.321, 0.2169, 0.1603, 0.2169, 0.1603, 0.1861, 0.321, 0.1861, 0.9039, 0.7026, 0.9039, 0.02426, 0.9347, 0.02426, 0.9347, 0.7026, 0.321, 0.2477, 0.1603, 0.2477, 0.1603, 0.2169, 0.321, 0.2169, 0.8731, 0.7026, 0.8731, 0.02426, 0.9039, 0.02426, 0.9039, 0.7026, 0.321, 0.2785, 0.1603, 0.2785, 0.1603, 0.2477, 0.321, 0.2477, 0.8423, 0.7026, 0.8423, 0.02426, 0.8731, 0.02426, 0.8731, 0.7026])
me_cylinder_003.materials.append(mat_fuse_glass)
me_cylinder_003.materials.append(mat_fuse_metal01)
me_cylinder_003.use_remesh_preserve_volume = False
me_cylinder_003.use_remesh_preserve_attributes = False
me_cylinder_003.use_mirror_vertex_groups = False
me_cylinder_003.update()
me_cylinder_001 = bpy.data.meshes.new('Cylinder.001')
me_cylinder_001.from_pydata([(-0.3902, 0.06165, -2.277e-09), (0.3902, 0.06165, 8.747e-09), (-0.3902, 0.05695, -0.02359), (0.3902, 0.05695, -0.02359), (-0.3902, 0.04359, -0.04359), (0.3902, 0.04359, -0.04359), (-0.3902, 0.02359, -0.05695), (0.3902, 0.02359, -0.05695), (-0.3902, -1.895e-08, -0.06165), (0.3902, -1.895e-08, -0.06165), (-0.3902, -0.02359, -0.05695), (0.3902, -0.02359, -0.05695), (-0.3902, -0.04359, -0.04359), (0.3902, -0.04359, -0.04359), (-0.3902, -0.05695, -0.02359), (0.3902, -0.05695, -0.02359), (-0.3902, -0.06165, -9.625e-09), (0.3902, -0.06165, 1.398e-09), (-0.3902, -0.05695, 0.02359), (0.3902, -0.05695, 0.02359), (-0.3902, -0.04359, 0.04359), (0.3902, -0.04359, 0.04359), (-0.3902, -0.02359, 0.05695), (0.3902, -0.02359, 0.05695), (-0.3902, -1.552e-08, 0.06165), (0.3902, -1.552e-08, 0.06165), (-0.3902, 0.02359, 0.05695), (0.3902, 0.02359, 0.05695), (-0.3902, 0.04359, 0.04359), (0.3902, 0.04359, 0.04359), (-0.3902, 0.05695, 0.02359), (0.3902, 0.05695, 0.02359), (-0.2647, 0.06165, 1.398e-09), (0.2647, 0.06165, 5.072e-09), (0.2647, 0.05695, -0.02359), (-0.2647, 0.05695, -0.02359), (0.2647, 0.04359, -0.04359), (-0.2647, 0.04359, -0.04359), (0.2647, 0.02359, -0.05695), (-0.2647, 0.02359, -0.05695), (0.2647, -1.895e-08, -0.06165), (-0.2647, -1.895e-08, -0.06165), (0.2647, -0.02359, -0.05695), (-0.2647, -0.02359, -0.05695), (0.2647, -0.04359, -0.04359), (-0.2647, -0.04359, -0.04359), (0.2647, -0.05695, -0.02359), (-0.2647, -0.05695, -0.02359), (0.2647, -0.06165, -2.277e-09), (-0.2647, -0.06165, -5.951e-09), (0.2647, -0.05695, 0.02359), (-0.2647, -0.05695, 0.02359), (0.2647, -0.04359, 0.04359), (-0.2647, -0.04359, 0.04359), (0.2647, -0.02359, 0.05695), (-0.2647, -0.02359, 0.05695), (0.2647, -1.552e-08, 0.06165), (-0.2647, -1.552e-08, 0.06165), (0.2647, 0.02359, 0.05695), (-0.2647, 0.02359, 0.05695), (0.2647, 0.04359, 0.04359), (-0.2647, 0.04359, 0.04359), (0.2647, 0.05695, 0.02359), (-0.2647, 0.05695, 0.02359)], [], [(33, 1, 3, 34), (34, 3, 5, 36), (36, 5, 7, 38), (38, 7, 9, 40), (40, 9, 11, 42), (42, 11, 13, 44), (44, 13, 15, 46), (46, 15, 17, 48), (48, 17, 19, 50), (50, 19, 21, 52), (52, 21, 23, 54), (54, 23, 25, 56), (56, 25, 27, 58), (58, 27, 29, 60), (3, 1, 31, 29, 27, 25, 23, 21, 19, 17, 15, 13, 11, 9, 7, 5), (62, 31, 1, 33), (60, 29, 31, 62), (0, 2, 4, 6, 8, 10, 12, 14, 16, 18, 20, 22, 24, 26, 28, 30), (28, 61, 63, 30), (61, 60, 62, 63), (30, 63, 32, 0), (63, 62, 33, 32), (26, 59, 61, 28), (59, 58, 60, 61), (24, 57, 59, 26), (57, 56, 58, 59), (22, 55, 57, 24), (55, 54, 56, 57), (20, 53, 55, 22), (53, 52, 54, 55), (18, 51, 53, 20), (51, 50, 52, 53), (16, 49, 51, 18), (49, 48, 50, 51), (14, 47, 49, 16), (47, 46, 48, 49), (12, 45, 47, 14), (45, 44, 46, 47), (10, 43, 45, 12), (43, 42, 44, 45), (8, 41, 43, 10), (41, 40, 42, 43), (6, 39, 41, 8), (39, 38, 40, 41), (4, 37, 39, 6), (37, 36, 38, 39), (2, 35, 37, 4), (35, 34, 36, 37), (0, 32, 35, 2), (32, 33, 34, 35)])
me_cylinder_001.polygons.foreach_set('use_smooth', [True] * 50)
me_cylinder_001.polygons.foreach_set('material_index', [1, 1, 1, 1, 1, 1, 1, 1, 1, 1, 1, 1, 1, 1, 1, 1, 1, 1, 1, 0, 1, 0, 1, 0, 1, 0, 1, 0, 1, 0, 1, 0, 1, 0, 1, 0, 1, 0, 1, 0, 1, 0, 1, 0, 1, 0, 1, 0, 1, 0])
_uv = me_cylinder_001.uv_layers.new(name='UVMap')
_uv.uv.foreach_set('vector', [0.1603, 0.3699, 0.321, 0.3699, 0.321, 0.4007, 0.1603, 0.4007, 0.1603, 0.4007, 0.321, 0.4007, 0.321, 0.4316, 0.1603, 0.4316, 0.1603, 0.4316, 0.321, 0.4316, 0.321, 0.4624, 0.1603, 0.4624, 0.1603, 0.4624, 0.321, 0.4624, 0.321, 0.4932, 0.1603, 0.4932, 0.1603, 0.0001142, 0.321, 0.0001167, 0.321, 0.03093, 0.1603, 0.03093, 0.1603, 0.03093, 0.321, 0.03093, 0.321, 0.06175, 0.1603, 0.06175, 0.1603, 0.06175, 0.321, 0.06175, 0.321, 0.09257, 0.1603, 0.09256, 0.1603, 0.09256, 0.321, 0.09257, 0.321, 0.1234, 0.1603, 0.1234, 0.1603, 0.1234, 0.321, 0.1234, 0.321, 0.1542, 0.1603, 0.1542, 0.1603, 0.1542, 0.321, 0.1542, 0.321, 0.185, 0.1603, 0.185, 0.1603, 0.185, 0.321, 0.185, 0.321, 0.2158, 0.1603, 0.2158, 0.1603, 0.2158, 0.321, 0.2158, 0.321, 0.2467, 0.1603, 0.2466, 0.1603, 0.2466, 0.321, 0.2467, 0.321, 0.2775, 0.1603, 0.2775, 0.1603, 0.2775, 0.321, 0.2775, 0.321, 0.3083, 0.1603, 0.3083, 0.155, 0.5863, 0.1432, 0.6147, 0.1214, 0.6365, 0.09297, 0.6483, 0.06216, 0.6483, 0.03369, 0.6365, 0.01189, 0.6147, 0.0001012, 0.5863, 0.0001013, 0.5554, 0.01189, 0.527, 0.03369, 0.5052, 0.06216, 0.4934, 0.09297, 0.4934, 0.1214, 0.5052, 0.1432, 0.527, 0.155, 0.5554, 0.1603, 0.3391, 0.321, 0.3391, 0.321, 0.3699, 0.1603, 0.3699, 0.1603, 0.3083, 0.321, 0.3083, 0.321, 0.3391, 0.1603, 0.3391, 0.3102, 0.5863, 0.2984, 0.6147, 0.2766, 0.6365, 0.2481, 0.6483, 0.2173, 0.6483, 0.1888, 0.6365, 0.167, 0.6147, 0.1552, 0.5863, 0.1552, 0.5554, 0.167, 0.527, 0.1888, 0.5052, 0.2173, 0.4934, 0.2481, 0.4934, 0.2766, 0.5052, 0.2984, 0.527, 0.3102, 0.5554, 0.0001037, 0.3083, 0.1608, 0.3083, 0.1608, 0.3391, 0.0001033, 0.3391, 0.7806, 0.7026, 0.7806, 0.02426, 0.8114, 0.02426, 0.8114, 0.7026, 0.0001033, 0.3391, 0.1608, 0.3391, 0.1608, 0.3699, 0.0001028, 0.3699, 0.8114, 0.7026, 0.8114, 0.02426, 0.8423, 0.02426, 0.8423, 0.7026, 0.0001041, 0.2775, 0.1608, 0.2775, 0.1608, 0.3083, 0.0001037, 0.3083, 0.7498, 0.7026, 0.7498, 0.02426, 0.7806, 0.02426, 0.7806, 0.7026, 0.0001046, 0.2466, 0.1608, 0.2466, 0.1608, 0.2775, 0.0001041, 0.2775, 0.719, 0.7026, 0.719, 0.02426, 0.7498, 0.02426, 0.7498, 0.7026, 0.0001051, 0.2158, 0.1608, 0.2158, 0.1608, 0.2466, 0.0001046, 0.2466, 0.6882, 0.7026, 0.6882, 0.02426, 0.719, 0.02426, 0.719, 0.7026, 0.0001056, 0.185, 0.1608, 0.185, 0.1608, 0.2158, 0.0001051, 0.2158, 0.6574, 0.7026, 0.6574, 0.02426, 0.6882, 0.02426, 0.6882, 0.7026, 0.0001062, 0.1542, 0.1608, 0.1542, 0.1608, 0.185, 0.0001056, 0.185, 0.6265, 0.7026, 0.6265, 0.02426, 0.6574, 0.02426, 0.6574, 0.7026, 0.0001067, 0.1234, 0.1608, 0.1234, 0.1608, 0.1542, 0.0001062, 0.1542, 0.5957, 0.7026, 0.5957, 0.02426, 0.6265, 0.02426, 0.6265, 0.7026, 0.0001072, 0.09255, 0.1608, 0.09255, 0.1608, 0.1234, 0.0001067, 0.1234, 0.5649, 0.7026, 0.5649, 0.02425, 0.5957, 0.02426, 0.5957, 0.7026, 0.0001077, 0.06173, 0.1608, 0.06174, 0.1608, 0.09255, 0.0001072, 0.09255, 0.5341, 0.7026, 0.5341, 0.02425, 0.5649, 0.02425, 0.5649, 0.7026, 0.0001081, 0.03092, 0.1608, 0.03092, 0.1608, 0.06174, 0.0001077, 0.06173, 0.5033, 0.7026, 0.5033, 0.02425, 0.5341, 0.02425, 0.5341, 0.7026, 0.0001087, 0.0001012, 0.1608, 0.0001039, 0.1608, 0.03092, 0.0001081, 0.03092, 0.4725, 0.7026, 0.4725, 0.02425, 0.5033, 0.02425, 0.5033, 0.7026, 0.0001016, 0.4624, 0.1608, 0.4624, 0.1608, 0.4932, 0.0001012, 0.4932, 0.9347, 0.7026, 0.9347, 0.02426, 0.9655, 0.02426, 0.9655, 0.7026, 0.000102, 0.4315, 0.1608, 0.4315, 0.1608, 0.4624, 0.0001016, 0.4624, 0.9039, 0.7026, 0.9039, 0.02426, 0.9347, 0.02426, 0.9347, 0.7026, 0.0001024, 0.4007, 0.1608, 0.4007, 0.1608, 0.4315, 0.000102, 0.4315, 0.8731, 0.7026, 0.8731, 0.02426, 0.9039, 0.02426, 0.9039, 0.7026, 0.0001028, 0.3699, 0.1608, 0.3699, 0.1608, 0.4007, 0.0001024, 0.4007, 0.8423, 0.7026, 0.8423, 0.02426, 0.8731, 0.02426, 0.8731, 0.7026])
me_cylinder_001.materials.append(mat_fuse_glass)
me_cylinder_001.materials.append(mat_fuse_metal01)
me_cylinder_001.use_remesh_preserve_volume = False
me_cylinder_001.use_remesh_preserve_attributes = False
me_cylinder_001.use_mirror_vertex_groups = False
me_cylinder_001.update()

# ---- objects
ob_fuse_inner_002 = bpy.data.objects.new('fuse-inner.002', me_cylinder_005)
ob_fuse_inner_000 = bpy.data.objects.new('fuse-inner.000', me_cylinder_002)
ob_fuse_inner_001 = bpy.data.objects.new('fuse-inner.001', me_cylinder_000)
ob_filament_001 = bpy.data.objects.new('filament.001', me_cube_002)
ob_filament_002 = bpy.data.objects.new('filament.002', me_cube_001)
ob_filament_000 = bpy.data.objects.new('filament.000', me_cube)
ob_fuse_002 = bpy.data.objects.new('fuse.002', me_cylinder_004)
ob_fuse_001 = bpy.data.objects.new('fuse.001', me_cylinder_003)
ob_fuse_000 = bpy.data.objects.new('fuse.000', me_cylinder_001)
ob_lamp_002 = bpy.data.objects.new('Lamp.002', light_lamp_002)
ob_lamp_001 = bpy.data.objects.new('Lamp.001', light_lamp_001)
ob_lamp = bpy.data.objects.new('Lamp', light_lamp)
ob_camera = bpy.data.objects.new('Camera', cam_camera)

# ---- transforms, parenting, visibility, modifiers, constraints
ob_fuse_inner_002.location = (0.01985, 0.04046, 0.03413)
ob_fuse_inner_002.rotation_euler = (-0.002317, 0.1425, -0.01631)
ob_fuse_inner_002.scale = (0.33, 0.33, 0.33)
ob_fuse_inner_002.lineart.crease_threshold = 0.0
_m = ob_fuse_inner_002.modifiers.new('EdgeSplit', 'EDGE_SPLIT')
ob_fuse_inner_000.location = (-0.02367, 0.07658, 0.01378)
ob_fuse_inner_000.rotation_euler = (0.0, -0.0, 0.2279)
ob_fuse_inner_000.scale = (0.33, 0.33, 0.33)
ob_fuse_inner_000.lineart.crease_threshold = 0.0
_m = ob_fuse_inner_000.modifiers.new('EdgeSplit', 'EDGE_SPLIT')
ob_fuse_inner_001.location = (-0.02367, -0.006921, 0.01378)
ob_fuse_inner_001.scale = (0.33, 0.33, 0.33)
ob_fuse_inner_001.lineart.crease_threshold = 0.0
_m = ob_fuse_inner_001.modifiers.new('EdgeSplit', 'EDGE_SPLIT')
ob_filament_001.location = (-0.02367, 0.07658, 0.01378)
ob_filament_001.rotation_euler = (0.0, -0.0, 0.2385)
ob_filament_001.lineart.crease_threshold = 0.0
ob_filament_002.location = (0.01985, 0.04046, 0.03413)
ob_filament_002.rotation_euler = (-0.002317, 0.1425, -0.03422)
ob_filament_002.lineart.crease_threshold = 0.0
ob_filament_000.location = (-0.02367, -0.006921, 0.01378)
ob_filament_000.lineart.crease_threshold = 0.0
ob_fuse_002.location = (0.01985, 0.04046, 0.03413)
ob_fuse_002.rotation_euler = (-0.002317, 0.1425, -0.01631)
ob_fuse_002.scale = (0.33, 0.33, 0.33)
ob_fuse_002.lineart.crease_threshold = 0.0
_m = ob_fuse_002.modifiers.new('EdgeSplit', 'EDGE_SPLIT')
ob_fuse_001.location = (-0.02367, -0.006921, 0.01378)
ob_fuse_001.scale = (0.33, 0.33, 0.33)
ob_fuse_001.lineart.crease_threshold = 0.0
_m = ob_fuse_001.modifiers.new('EdgeSplit', 'EDGE_SPLIT')
ob_fuse_000.location = (-0.02367, 0.07658, 0.01378)
ob_fuse_000.rotation_euler = (0.0, -0.0, 0.2279)
ob_fuse_000.scale = (0.33, 0.33, 0.33)
ob_fuse_000.lineart.crease_threshold = 0.0
_m = ob_fuse_000.modifiers.new('EdgeSplit', 'EDGE_SPLIT')
ob_lamp_002.location = (-1.864, 2.932, -0.2013)
ob_lamp_002.rotation_euler = (0.6503, 0.05522, 1.866)
ob_lamp_002.lock_rotations_4d = False
ob_lamp_002.empty_display_type = 'ARROWS'
ob_lamp_002.color = (0.0, 0.0, 0.0, 0.0)
ob_lamp_002.lineart.crease_threshold = 0.0
ob_lamp_001.location = (1.103, -2.44, 3.014)
ob_lamp_001.rotation_euler = (0.6503, 0.05522, 1.866)
ob_lamp_001.lock_rotations_4d = False
ob_lamp_001.empty_display_type = 'ARROWS'
ob_lamp_001.color = (0.0, 0.0, 0.0, 0.0)
ob_lamp_001.lineart.crease_threshold = 0.0
ob_lamp.location = (-1.462, -4.046, 5.904)
ob_lamp.rotation_euler = (0.6503, 0.05522, 1.866)
ob_lamp.lock_rotations_4d = False
ob_lamp.empty_display_type = 'ARROWS'
ob_lamp.color = (0.0, 0.0, 0.0, 0.0)
ob_lamp.lineart.crease_threshold = 0.0
ob_camera.location = (0.1436, -0.3851, 0.2878)
ob_camera.rotation_euler = (1.018, 0.01012, -5.927)
ob_camera.lock_rotations_4d = False
ob_camera.empty_display_type = 'ARROWS'
ob_camera.color = (0.0, 0.0, 0.0, 0.0)
ob_camera.display_type = 'WIRE'
ob_camera.lineart.crease_threshold = 0.0

# ---- collection membership
col_collection_3.objects.link(ob_fuse_inner_002)
col_collection_3.objects.link(ob_fuse_inner_000)
col_collection_3.objects.link(ob_fuse_inner_001)
col_collection_3.objects.link(ob_filament_001)
col_collection_3.objects.link(ob_filament_002)
col_collection_3.objects.link(ob_filament_000)
col_collection_3.objects.link(ob_fuse_002)
col_collection_3.objects.link(ob_fuse_001)
col_collection_3.objects.link(ob_fuse_000)
col_collection_20.objects.link(ob_lamp_002)
col_collection_20.objects.link(ob_lamp_001)
col_collection_20.objects.link(ob_lamp)
col_collection_20.objects.link(ob_camera)

# ---- scene / render settings (as saved in the file)
scene.camera = ob_camera
scene.frame_start = 2; scene.frame_end = 61; scene.frame_set(3)
scene.render.engine = 'BLENDER_EEVEE_NEXT'
scene.render.resolution_percentage = 50
scene.render.dither_intensity = 0.0
scene.render.film_transparent = True
scene.cycles.use_denoising = False
scene.cycles.samples = 10
scene.cycles.sampling_pattern = 'TABULATED_SOBOL'
scene.cycles.light_sampling_threshold = 0.0
scene.cycles.use_adaptive_sampling = False
scene.cycles.use_light_tree = False
scene.cycles.blur_glossy = 0.0
scene.cycles.pixel_filter_type = 'GAUSSIAN'
scene.cycles.sample_clamp_indirect = 0.0
scene.view_settings.view_transform = 'Standard'
bpy.context.view_layer.update()
